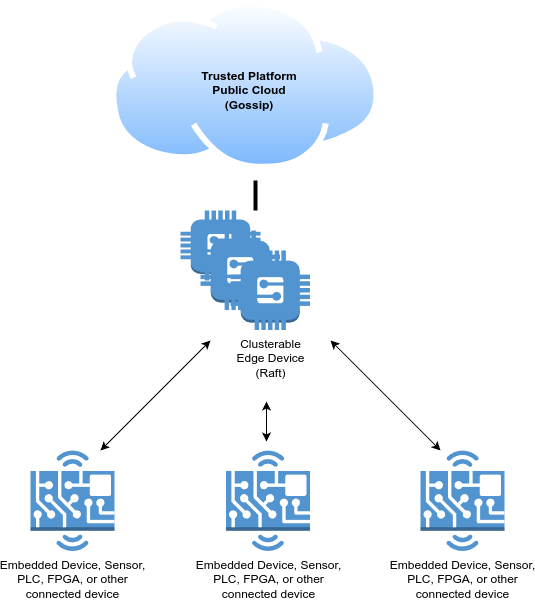

The diagram above was exported from draw.io. Its source (the exported page's mxGraphModel, read from the mxfile embedded in the PNG):
<mxGraphModel dx="1434" dy="820" grid="1" gridSize="10" guides="1" tooltips="1" connect="1" arrows="1" fold="1" page="1" pageScale="1" pageWidth="850" pageHeight="1100" math="0" shadow="0">
  <root>
    <mxCell id="0" />
    <mxCell id="1" parent="0" />
    <mxCell id="IsW2bdPz4Km_NM4sXlcL-1" value="Embedded Device, Sensor,&lt;br&gt;PLC, FPGA, or other&lt;br&gt;connected device" style="outlineConnect=0;dashed=0;verticalLabelPosition=bottom;verticalAlign=top;align=center;html=1;shape=mxgraph.aws3.hardware_board;fillColor=#5294CF;gradientColor=none;" parent="1" vertex="1">
      <mxGeometry x="180" y="460" width="84" height="100.5" as="geometry" />
    </mxCell>
    <mxCell id="IsW2bdPz4Km_NM4sXlcL-6" value="Embedded Device, Sensor,&lt;br style=&quot;border-color: var(--border-color);&quot;&gt;PLC, FPGA, or other&lt;br style=&quot;border-color: var(--border-color);&quot;&gt;connected device" style="outlineConnect=0;dashed=0;verticalLabelPosition=bottom;verticalAlign=top;align=center;html=1;shape=mxgraph.aws3.hardware_board;fillColor=#5294CF;gradientColor=none;" parent="1" vertex="1">
      <mxGeometry x="375.5" y="460" width="84" height="100.5" as="geometry" />
    </mxCell>
    <mxCell id="IsW2bdPz4Km_NM4sXlcL-7" value="Embedded Device, Sensor,&lt;br style=&quot;border-color: var(--border-color);&quot;&gt;PLC, FPGA, or other&lt;br style=&quot;border-color: var(--border-color);&quot;&gt;connected device" style="outlineConnect=0;dashed=0;verticalLabelPosition=bottom;verticalAlign=top;align=center;html=1;shape=mxgraph.aws3.hardware_board;fillColor=#5294CF;gradientColor=none;" parent="1" vertex="1">
      <mxGeometry x="570" y="460" width="84" height="100.5" as="geometry" />
    </mxCell>
    <mxCell id="IsW2bdPz4Km_NM4sXlcL-11" value="" style="image;aspect=fixed;perimeter=ellipsePerimeter;html=1;align=center;shadow=0;dashed=0;spacingTop=3;image=img/lib/active_directory/internet_cloud.svg;" parent="1" vertex="1">
      <mxGeometry x="260" y="10" width="269.84" height="170" as="geometry" />
    </mxCell>
    <mxCell id="IsW2bdPz4Km_NM4sXlcL-12" value="Trusted Platform&lt;br&gt;Public Cloud&lt;br&gt;(Gossip)" style="text;html=1;strokeColor=none;fillColor=none;align=center;verticalAlign=middle;whiteSpace=wrap;rounded=0;fontStyle=1" parent="1" vertex="1">
      <mxGeometry x="346.3" y="80" width="106.12" height="40" as="geometry" />
    </mxCell>
    <mxCell id="IsW2bdPz4Km_NM4sXlcL-13" value="" style="endArrow=classic;startArrow=classic;html=1;rounded=0;" parent="1" edge="1">
      <mxGeometry width="50" height="50" relative="1" as="geometry">
        <mxPoint x="250" y="460" as="sourcePoint" />
        <mxPoint x="360" y="350" as="targetPoint" />
        <Array as="points">
          <mxPoint x="280" y="430" />
        </Array>
      </mxGeometry>
    </mxCell>
    <mxCell id="IsW2bdPz4Km_NM4sXlcL-14" value="" style="endArrow=classic;startArrow=classic;html=1;rounded=0;" parent="1" edge="1">
      <mxGeometry width="50" height="50" relative="1" as="geometry">
        <mxPoint x="480" y="350" as="sourcePoint" />
        <mxPoint x="590" y="460" as="targetPoint" />
        <Array as="points" />
      </mxGeometry>
    </mxCell>
    <mxCell id="IsW2bdPz4Km_NM4sXlcL-15" value="" style="endArrow=classic;startArrow=classic;html=1;rounded=0;" parent="1" edge="1">
      <mxGeometry width="50" height="50" relative="1" as="geometry">
        <mxPoint x="416" y="451" as="sourcePoint" />
        <mxPoint x="416" y="411" as="targetPoint" />
        <Array as="points">
          <mxPoint x="416" y="431" />
        </Array>
      </mxGeometry>
    </mxCell>
    <mxCell id="IsW2bdPz4Km_NM4sXlcL-16" value="" style="group" parent="1" vertex="1" connectable="0">
      <mxGeometry x="330" y="220" width="129.5" height="119.5" as="geometry" />
    </mxCell>
    <mxCell id="IsW2bdPz4Km_NM4sXlcL-2" value="" style="outlineConnect=0;dashed=0;verticalLabelPosition=bottom;verticalAlign=top;align=center;html=1;shape=mxgraph.aws3.generic;fillColor=#5294CF;gradientColor=none;" parent="IsW2bdPz4Km_NM4sXlcL-16" vertex="1">
      <mxGeometry width="80" height="70" as="geometry" />
    </mxCell>
    <mxCell id="IsW2bdPz4Km_NM4sXlcL-8" value="" style="outlineConnect=0;dashed=0;verticalLabelPosition=bottom;verticalAlign=top;align=center;html=1;shape=mxgraph.aws3.generic;fillColor=#5294CF;gradientColor=none;" parent="IsW2bdPz4Km_NM4sXlcL-16" vertex="1">
      <mxGeometry x="20" y="20" width="79.5" height="79.5" as="geometry" />
    </mxCell>
    <mxCell id="IsW2bdPz4Km_NM4sXlcL-9" value="Clusterable&lt;br&gt;Edge Device&lt;br&gt;(Raft)" style="outlineConnect=0;dashed=0;verticalLabelPosition=bottom;verticalAlign=top;align=center;html=1;shape=mxgraph.aws3.generic;fillColor=#5294CF;gradientColor=none;" parent="IsW2bdPz4Km_NM4sXlcL-16" vertex="1">
      <mxGeometry x="50" y="40" width="79.5" height="79.5" as="geometry" />
    </mxCell>
    <mxCell id="IsW2bdPz4Km_NM4sXlcL-17" value="" style="line;strokeWidth=4;direction=south;html=1;perimeter=backbonePerimeter;points=[];outlineConnect=0;" parent="1" vertex="1">
      <mxGeometry x="400" y="190" width="10" height="30" as="geometry" />
    </mxCell>
  </root>
</mxGraphModel>